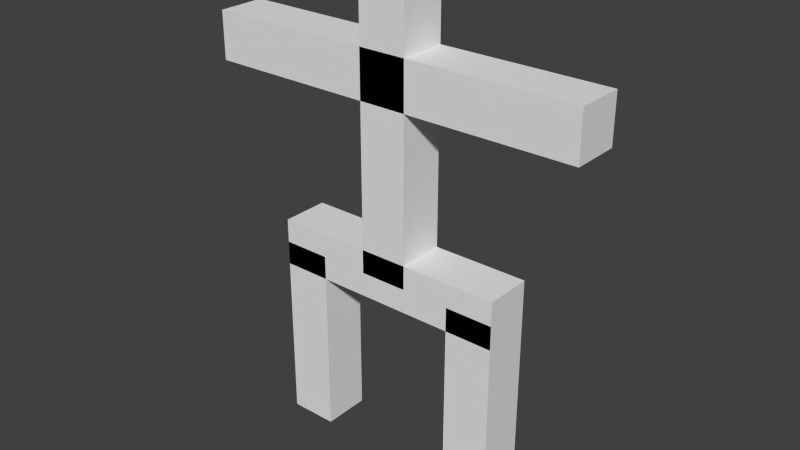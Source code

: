 # Source: stick.blend  (saved by Blender 2.60.0; exported with 4.5.12 LTS)
import bpy
from mathutils import Matrix  # noqa: F401  (used for matrix-valued properties, if any)

bpy.ops.wm.read_factory_settings(use_empty=True)
scene = bpy.context.scene
scene.name = 'Scene'

# ---- collections
col_collection_1 = bpy.data.collections.new('Collection 1'); scene.collection.children.link(col_collection_1)

# ---- world
world_world = bpy.data.worlds.new('World'); scene.world = world_world
world_world.color = (0.05088, 0.05088, 0.05088)
world_world.use_sun_shadow = False
world_world.sun_shadow_jitter_overblur = 0.0
world_world.cycles.sampling_method = 'MANUAL'
world_world.cycles.sample_map_resolution = 256

# ---- meshes
me_cube_014 = bpy.data.meshes.new('Cube.014')
me_cube_014.from_pydata([(1.0, 1.0, -1.0), (1.0, -1.0, -1.0), (-1.0, -1.0, -1.0), (-1.0, 1.0, -1.0), (1.0, 1.0, 1.0), (1.0, -1.0, 1.0), (-1.0, -1.0, 1.0), (-1.0, 1.0, 1.0)], [], [(0, 1, 2, 3), (4, 7, 6, 5), (0, 4, 5, 1), (1, 5, 6, 2), (2, 6, 7, 3), (4, 0, 3, 7)])
me_cube_014.use_remesh_preserve_volume = False
me_cube_014.use_remesh_preserve_attributes = False
me_cube_014.use_mirror_vertex_groups = False
me_cube_014.update()
me_cube_008 = bpy.data.meshes.new('Cube.008')
me_cube_008.from_pydata([(1.0, 1.0, -1.0), (1.0, -1.0, -1.0), (-1.0, -1.0, -1.0), (-1.0, 1.0, -1.0), (1.0, 1.0, 1.0), (1.0, -1.0, 1.0), (-1.0, -1.0, 1.0), (-1.0, 1.0, 1.0)], [], [(0, 1, 2, 3), (4, 7, 6, 5), (0, 4, 5, 1), (1, 5, 6, 2), (2, 6, 7, 3), (4, 0, 3, 7)])
me_cube_008.use_remesh_preserve_volume = False
me_cube_008.use_remesh_preserve_attributes = False
me_cube_008.use_mirror_vertex_groups = False
me_cube_008.update()
me_cube_010 = bpy.data.meshes.new('Cube.010')
me_cube_010.from_pydata([(1.0, 1.0, -1.0), (1.0, -1.0, -1.0), (-1.0, -1.0, -1.0), (-1.0, 1.0, -1.0), (1.0, 1.0, 1.0), (1.0, -1.0, 1.0), (-1.0, -1.0, 1.0), (-1.0, 1.0, 1.0)], [], [(0, 1, 2, 3), (4, 7, 6, 5), (0, 4, 5, 1), (1, 5, 6, 2), (2, 6, 7, 3), (4, 0, 3, 7)])
me_cube_010.use_remesh_preserve_volume = False
me_cube_010.use_remesh_preserve_attributes = False
me_cube_010.use_mirror_vertex_groups = False
me_cube_010.update()
me_cube_012 = bpy.data.meshes.new('Cube.012')
me_cube_012.from_pydata([(1.0, 1.0, -1.0), (1.0, -1.0, -1.0), (-1.0, -1.0, -1.0), (-1.0, 1.0, -1.0), (1.0, 1.0, 1.0), (1.0, -1.0, 1.0), (-1.0, -1.0, 1.0), (-1.0, 1.0, 1.0)], [], [(0, 1, 2, 3), (4, 7, 6, 5), (0, 4, 5, 1), (1, 5, 6, 2), (2, 6, 7, 3), (4, 0, 3, 7)])
me_cube_012.use_remesh_preserve_volume = False
me_cube_012.use_remesh_preserve_attributes = False
me_cube_012.use_mirror_vertex_groups = False
me_cube_012.update()
me_cube_007 = bpy.data.meshes.new('Cube.007')
me_cube_007.from_pydata([(1.0, 1.0, -1.0), (1.0, -1.0, -1.0), (-1.0, -1.0, -1.0), (-1.0, 1.0, -1.0), (1.0, 1.0, 1.0), (1.0, -1.0, 1.0), (-1.0, -1.0, 1.0), (-1.0, 1.0, 1.0)], [], [(0, 1, 2, 3), (4, 7, 6, 5), (0, 4, 5, 1), (1, 5, 6, 2), (2, 6, 7, 3), (4, 0, 3, 7)])
me_cube_007.use_remesh_preserve_volume = False
me_cube_007.use_remesh_preserve_attributes = False
me_cube_007.use_mirror_vertex_groups = False
me_cube_007.update()
me_cube_003 = bpy.data.meshes.new('Cube.003')
me_cube_003.from_pydata([(1.0, 1.0, -1.0), (1.0, -1.0, -1.0), (-1.0, -1.0, -1.0), (-1.0, 1.0, -1.0), (1.0, 1.0, 1.0), (1.0, -1.0, 1.0), (-1.0, -1.0, 1.0), (-1.0, 1.0, 1.0)], [], [(0, 1, 2, 3), (4, 7, 6, 5), (0, 4, 5, 1), (1, 5, 6, 2), (2, 6, 7, 3), (4, 0, 3, 7)])
me_cube_003.use_remesh_preserve_volume = False
me_cube_003.use_remesh_preserve_attributes = False
me_cube_003.use_mirror_vertex_groups = False
me_cube_003.update()
me_cube_004 = bpy.data.meshes.new('Cube.004')
me_cube_004.from_pydata([(1.0, 1.0, -1.0), (1.0, -1.0, -1.0), (-1.0, -1.0, -1.0), (-1.0, 1.0, -1.0), (1.0, 1.0, 1.0), (1.0, -1.0, 1.0), (-1.0, -1.0, 1.0), (-1.0, 1.0, 1.0)], [], [(0, 1, 2, 3), (4, 7, 6, 5), (0, 4, 5, 1), (1, 5, 6, 2), (2, 6, 7, 3), (4, 0, 3, 7)])
me_cube_004.use_remesh_preserve_volume = False
me_cube_004.use_remesh_preserve_attributes = False
me_cube_004.use_mirror_vertex_groups = False
me_cube_004.update()
me_cube_002 = bpy.data.meshes.new('Cube.002')
me_cube_002.from_pydata([(1.0, 1.0, -1.0), (1.0, -1.0, -1.0), (-1.0, -1.0, -1.0), (-1.0, 1.0, -1.0), (1.0, 1.0, 1.0), (1.0, -1.0, 1.0), (-1.0, -1.0, 1.0), (-1.0, 1.0, 1.0)], [], [(0, 1, 2, 3), (4, 7, 6, 5), (0, 4, 5, 1), (1, 5, 6, 2), (2, 6, 7, 3), (4, 0, 3, 7)])
me_cube_002.use_remesh_preserve_volume = False
me_cube_002.use_remesh_preserve_attributes = False
me_cube_002.use_mirror_vertex_groups = False
me_cube_002.update()
me_cube_005 = bpy.data.meshes.new('Cube.005')
me_cube_005.from_pydata([(1.0, 1.0, -1.0), (1.0, -1.0, -1.0), (-1.0, -1.0, -1.0), (-1.0, 1.0, -1.0), (1.0, 1.0, 1.0), (1.0, -1.0, 1.0), (-1.0, -1.0, 1.0), (-1.0, 1.0, 1.0)], [], [(0, 1, 2, 3), (4, 7, 6, 5), (0, 4, 5, 1), (1, 5, 6, 2), (2, 6, 7, 3), (4, 0, 3, 7)])
me_cube_005.use_remesh_preserve_volume = False
me_cube_005.use_remesh_preserve_attributes = False
me_cube_005.use_mirror_vertex_groups = False
me_cube_005.update()
me_cube_013 = bpy.data.meshes.new('Cube.013')
me_cube_013.from_pydata([(1.0, 1.0, -1.0), (1.0, -1.0, -1.0), (-1.0, -1.0, -1.0), (-1.0, 1.0, -1.0), (1.0, 1.0, 1.0), (1.0, -1.0, 1.0), (-1.0, -1.0, 1.0), (-1.0, 1.0, 1.0)], [], [(0, 1, 2, 3), (4, 7, 6, 5), (0, 4, 5, 1), (1, 5, 6, 2), (2, 6, 7, 3), (4, 0, 3, 7)])
me_cube_013.use_remesh_preserve_volume = False
me_cube_013.use_remesh_preserve_attributes = False
me_cube_013.use_mirror_vertex_groups = False
me_cube_013.update()
me_cube_011 = bpy.data.meshes.new('Cube.011')
me_cube_011.from_pydata([(1.0, 1.0, -1.0), (1.0, -1.0, -1.0), (-1.0, -1.0, -1.0), (-1.0, 1.0, -1.0), (1.0, 1.0, 1.0), (1.0, -1.0, 1.0), (-1.0, -1.0, 1.0), (-1.0, 1.0, 1.0)], [], [(0, 1, 2, 3), (4, 7, 6, 5), (0, 4, 5, 1), (1, 5, 6, 2), (2, 6, 7, 3), (4, 0, 3, 7)])
me_cube_011.use_remesh_preserve_volume = False
me_cube_011.use_remesh_preserve_attributes = False
me_cube_011.use_mirror_vertex_groups = False
me_cube_011.update()
arm_armature = bpy.data.armatures.new('Armature')  # bones are not reproduced

# ---- objects
ob_kosci = bpy.data.objects.new('kosci', arm_armature)
ob_glowa = bpy.data.objects.new('Glowa', me_cube_014)
ob_tulow = bpy.data.objects.new('Tulow', me_cube_008)
ob_ramielewe = bpy.data.objects.new('RamieLewe', me_cube_010)
ob_ramieprawe = bpy.data.objects.new('RamiePrawe', me_cube_012)
ob_miednica = bpy.data.objects.new('Miednica', me_cube_007)
ob_stopaprawa = bpy.data.objects.new('StopaPrawa', me_cube_003)
ob_udoprawe = bpy.data.objects.new('UdoPrawe', me_cube_004)
ob_stopalewa = bpy.data.objects.new('StopaLewa', me_cube_002)
ob_udolewe = bpy.data.objects.new('UdoLewe', me_cube_005)
ob_dlonprawa = bpy.data.objects.new('DlonPrawa', me_cube_013)
ob_dlonlewa = bpy.data.objects.new('DlonLewa', me_cube_011)

# ---- transforms, parenting, visibility, modifiers, constraints
ob_kosci.location = (0.003862, -0.0009656, 1.0)
ob_kosci.lineart.crease_threshold = 0.0
ob_glowa.location = (0.0, 0.0, 3.5)
ob_glowa.scale = (0.25, 0.25, 0.5)
ob_glowa.lineart.crease_threshold = 0.0
_vg = ob_glowa.vertex_groups.new(name='Bone')
_vg = ob_glowa.vertex_groups.new(name='Bone.001')
_vg = ob_glowa.vertex_groups.new(name='Bone.002')
_vg = ob_glowa.vertex_groups.new(name='Bone.003')
_vg = ob_glowa.vertex_groups.new(name='Bone.004')
_vg = ob_glowa.vertex_groups.new(name='Bone.005')
_vg = ob_glowa.vertex_groups.new(name='Bone.006')
_vg = ob_glowa.vertex_groups.new(name='Bone.007')
_vg = ob_glowa.vertex_groups.new(name='Bone.008')
_vg = ob_glowa.vertex_groups.new(name='Bone.009')
_vg = ob_glowa.vertex_groups.new(name='Bone.010')
_vg = ob_glowa.vertex_groups.new(name='Bone.011')
ob_tulow.location = (0.0, 0.0, 2.0)
ob_tulow.scale = (0.25, 0.25, 1.0)
ob_tulow.lineart.crease_threshold = 0.0
_vg = ob_tulow.vertex_groups.new(name='kosc_tulow')
_vg = ob_tulow.vertex_groups.new(name='kosc_glowa')
_vg = ob_tulow.vertex_groups.new(name='kosc_lewy_bark')
_vg = ob_tulow.vertex_groups.new(name='kosc_lewa_dlon')
_vg = ob_tulow.vertex_groups.new(name='kosc_prawy_bark')
_vg = ob_tulow.vertex_groups.new(name='kosc_prawa_dlon')
_vg = ob_tulow.vertex_groups.new(name='kosc_lewa_miednica')
_vg = ob_tulow.vertex_groups.new(name='kosc_lewe_udo')
_vg = ob_tulow.vertex_groups.new(name='kosc_lewa_stopa')
_vg = ob_tulow.vertex_groups.new(name='kosc_prawa_miednica')
_vg = ob_tulow.vertex_groups.new(name='kosc_prawe_udo')
_vg = ob_tulow.vertex_groups.new(name='kosc_prawa_stopa')
ob_ramielewe.location = (-0.5, 0.0, 3.0)
ob_ramielewe.rotation_euler = (-0.0, 1.571, 0.0)
ob_ramielewe.scale = (0.25, 0.25, 0.5)
ob_ramielewe.lineart.crease_threshold = 0.0
_vg = ob_ramielewe.vertex_groups.new(name='Bone')
_vg = ob_ramielewe.vertex_groups.new(name='Bone.001')
_vg = ob_ramielewe.vertex_groups.new(name='Bone.002')
_vg = ob_ramielewe.vertex_groups.new(name='Bone.003')
_vg = ob_ramielewe.vertex_groups.new(name='Bone.004')
_vg = ob_ramielewe.vertex_groups.new(name='Bone.005')
_vg = ob_ramielewe.vertex_groups.new(name='Bone.006')
_vg = ob_ramielewe.vertex_groups.new(name='Bone.007')
_vg = ob_ramielewe.vertex_groups.new(name='Bone.008')
_vg = ob_ramielewe.vertex_groups.new(name='Bone.009')
_vg = ob_ramielewe.vertex_groups.new(name='Bone.010')
_vg = ob_ramielewe.vertex_groups.new(name='Bone.011')
ob_ramieprawe.location = (0.5, 0.0, 3.0)
ob_ramieprawe.rotation_euler = (-0.0, 1.571, 0.0)
ob_ramieprawe.scale = (0.25, 0.25, 0.5)
ob_ramieprawe.lineart.crease_threshold = 0.0
_vg = ob_ramieprawe.vertex_groups.new(name='Bone')
_vg = ob_ramieprawe.vertex_groups.new(name='Bone.001')
_vg = ob_ramieprawe.vertex_groups.new(name='Bone.002')
_vg = ob_ramieprawe.vertex_groups.new(name='Bone.003')
_vg = ob_ramieprawe.vertex_groups.new(name='Bone.004')
_vg = ob_ramieprawe.vertex_groups.new(name='Bone.005')
_vg = ob_ramieprawe.vertex_groups.new(name='Bone.006')
_vg = ob_ramieprawe.vertex_groups.new(name='Bone.007')
_vg = ob_ramieprawe.vertex_groups.new(name='Bone.008')
_vg = ob_ramieprawe.vertex_groups.new(name='Bone.009')
_vg = ob_ramieprawe.vertex_groups.new(name='Bone.010')
_vg = ob_ramieprawe.vertex_groups.new(name='Bone.011')
ob_miednica.location = (0.0, 0.0, 1.0)
ob_miednica.rotation_euler = (-0.0, 1.571, 0.0)
ob_miednica.scale = (0.25, 0.25, 1.25)
ob_miednica.lineart.crease_threshold = 0.0
_vg = ob_miednica.vertex_groups.new(name='Bone')
_vg = ob_miednica.vertex_groups.new(name='Bone.001')
_vg = ob_miednica.vertex_groups.new(name='Bone.002')
_vg = ob_miednica.vertex_groups.new(name='Bone.003')
_vg = ob_miednica.vertex_groups.new(name='Bone.004')
_vg = ob_miednica.vertex_groups.new(name='Bone.005')
_vg = ob_miednica.vertex_groups.new(name='Bone.006')
_vg = ob_miednica.vertex_groups.new(name='Bone.007')
_vg = ob_miednica.vertex_groups.new(name='Bone.008')
_vg = ob_miednica.vertex_groups.new(name='Bone.009')
_vg = ob_miednica.vertex_groups.new(name='Bone.010')
_vg = ob_miednica.vertex_groups.new(name='Bone.011')
ob_stopaprawa.location = (1.0, 0.0, -0.5)
ob_stopaprawa.scale = (0.25, 0.25, 0.5)
ob_stopaprawa.lineart.crease_threshold = 0.0
_vg = ob_stopaprawa.vertex_groups.new(name='Bone')
_vg = ob_stopaprawa.vertex_groups.new(name='Bone.001')
_vg = ob_stopaprawa.vertex_groups.new(name='Bone.002')
_vg = ob_stopaprawa.vertex_groups.new(name='Bone.003')
_vg = ob_stopaprawa.vertex_groups.new(name='Bone.004')
_vg = ob_stopaprawa.vertex_groups.new(name='Bone.005')
_vg = ob_stopaprawa.vertex_groups.new(name='Bone.006')
_vg = ob_stopaprawa.vertex_groups.new(name='Bone.007')
_vg = ob_stopaprawa.vertex_groups.new(name='Bone.008')
_vg = ob_stopaprawa.vertex_groups.new(name='Bone.009')
_vg = ob_stopaprawa.vertex_groups.new(name='Bone.010')
_vg = ob_stopaprawa.vertex_groups.new(name='Bone.011')
ob_udoprawe.location = (1.0, 0.0, 0.5)
ob_udoprawe.scale = (0.25, 0.25, 0.5)
ob_udoprawe.lineart.crease_threshold = 0.0
_vg = ob_udoprawe.vertex_groups.new(name='Bone')
_vg = ob_udoprawe.vertex_groups.new(name='Bone.001')
_vg = ob_udoprawe.vertex_groups.new(name='Bone.002')
_vg = ob_udoprawe.vertex_groups.new(name='Bone.003')
_vg = ob_udoprawe.vertex_groups.new(name='Bone.004')
_vg = ob_udoprawe.vertex_groups.new(name='Bone.005')
_vg = ob_udoprawe.vertex_groups.new(name='Bone.006')
_vg = ob_udoprawe.vertex_groups.new(name='Bone.007')
_vg = ob_udoprawe.vertex_groups.new(name='Bone.008')
_vg = ob_udoprawe.vertex_groups.new(name='Bone.009')
_vg = ob_udoprawe.vertex_groups.new(name='Bone.010')
_vg = ob_udoprawe.vertex_groups.new(name='Bone.011')
ob_stopalewa.location = (-1.0, 0.0, -0.5)
ob_stopalewa.scale = (0.25, 0.25, 0.5)
ob_stopalewa.lineart.crease_threshold = 0.0
_vg = ob_stopalewa.vertex_groups.new(name='Bone')
_vg = ob_stopalewa.vertex_groups.new(name='Bone.001')
_vg = ob_stopalewa.vertex_groups.new(name='Bone.002')
_vg = ob_stopalewa.vertex_groups.new(name='Bone.003')
_vg = ob_stopalewa.vertex_groups.new(name='Bone.004')
_vg = ob_stopalewa.vertex_groups.new(name='Bone.005')
_vg = ob_stopalewa.vertex_groups.new(name='Bone.006')
_vg = ob_stopalewa.vertex_groups.new(name='Bone.007')
_vg = ob_stopalewa.vertex_groups.new(name='Bone.008')
_vg = ob_stopalewa.vertex_groups.new(name='Bone.009')
_vg = ob_stopalewa.vertex_groups.new(name='Bone.010')
_vg = ob_stopalewa.vertex_groups.new(name='Bone.011')
ob_udolewe.location = (-1.0, 0.0, 0.5)
ob_udolewe.scale = (0.25, 0.25, 0.5)
ob_udolewe.lineart.crease_threshold = 0.0
_vg = ob_udolewe.vertex_groups.new(name='Bone')
_vg = ob_udolewe.vertex_groups.new(name='Bone.001')
_vg = ob_udolewe.vertex_groups.new(name='Bone.002')
_vg = ob_udolewe.vertex_groups.new(name='Bone.003')
_vg = ob_udolewe.vertex_groups.new(name='Bone.004')
_vg = ob_udolewe.vertex_groups.new(name='Bone.005')
_vg = ob_udolewe.vertex_groups.new(name='Bone.006')
_vg = ob_udolewe.vertex_groups.new(name='Bone.007')
_vg = ob_udolewe.vertex_groups.new(name='Bone.008')
_vg = ob_udolewe.vertex_groups.new(name='Bone.009')
_vg = ob_udolewe.vertex_groups.new(name='Bone.010')
_vg = ob_udolewe.vertex_groups.new(name='Bone.011')
ob_dlonprawa.location = (1.5, 0.0, 3.0)
ob_dlonprawa.rotation_euler = (-0.0, 1.571, 0.0)
ob_dlonprawa.scale = (0.25, 0.25, 0.5)
ob_dlonprawa.lineart.crease_threshold = 0.0
_vg = ob_dlonprawa.vertex_groups.new(name='Bone')
_vg = ob_dlonprawa.vertex_groups.new(name='Bone.001')
_vg = ob_dlonprawa.vertex_groups.new(name='Bone.002')
_vg = ob_dlonprawa.vertex_groups.new(name='Bone.003')
_vg = ob_dlonprawa.vertex_groups.new(name='Bone.004')
_vg = ob_dlonprawa.vertex_groups.new(name='Bone.005')
_vg = ob_dlonprawa.vertex_groups.new(name='Bone.006')
_vg = ob_dlonprawa.vertex_groups.new(name='Bone.007')
_vg = ob_dlonprawa.vertex_groups.new(name='Bone.008')
_vg = ob_dlonprawa.vertex_groups.new(name='Bone.009')
_vg = ob_dlonprawa.vertex_groups.new(name='Bone.010')
_vg = ob_dlonprawa.vertex_groups.new(name='Bone.011')
ob_dlonlewa.location = (-1.5, 0.0, 3.0)
ob_dlonlewa.rotation_euler = (-0.0, 1.571, 0.0)
ob_dlonlewa.scale = (0.25, 0.25, 0.5)
ob_dlonlewa.lineart.crease_threshold = 0.0
_vg = ob_dlonlewa.vertex_groups.new(name='Bone')
_vg = ob_dlonlewa.vertex_groups.new(name='Bone.001')
_vg = ob_dlonlewa.vertex_groups.new(name='Bone.002')
_vg = ob_dlonlewa.vertex_groups.new(name='Bone.003')
_vg = ob_dlonlewa.vertex_groups.new(name='Bone.004')
_vg = ob_dlonlewa.vertex_groups.new(name='Bone.005')
_vg = ob_dlonlewa.vertex_groups.new(name='Bone.006')
_vg = ob_dlonlewa.vertex_groups.new(name='Bone.007')
_vg = ob_dlonlewa.vertex_groups.new(name='Bone.008')
_vg = ob_dlonlewa.vertex_groups.new(name='Bone.009')
_vg = ob_dlonlewa.vertex_groups.new(name='Bone.010')
_vg = ob_dlonlewa.vertex_groups.new(name='Bone.011')

# ---- collection membership
col_collection_1.objects.link(ob_kosci)
col_collection_1.objects.link(ob_glowa)
col_collection_1.objects.link(ob_tulow)
col_collection_1.objects.link(ob_ramielewe)
col_collection_1.objects.link(ob_ramieprawe)
col_collection_1.objects.link(ob_miednica)
col_collection_1.objects.link(ob_stopaprawa)
col_collection_1.objects.link(ob_udoprawe)
col_collection_1.objects.link(ob_stopalewa)
col_collection_1.objects.link(ob_udolewe)
col_collection_1.objects.link(ob_dlonprawa)
col_collection_1.objects.link(ob_dlonlewa)

# ---- scene / render settings (as saved in the file)
scene.frame_start = 1; scene.frame_end = 250; scene.frame_set(1)
scene.render.engine = 'BLENDER_EEVEE_NEXT'
scene.render.image_settings.color_mode = 'RGB'
scene.render.image_settings.compression = 90
scene.render.resolution_percentage = 50
scene.render.dither_intensity = 0.0
scene.render.bake_margin = 2
scene.render.bake_bias = 0.0
scene.cycles.use_denoising = False
scene.cycles.samples = 10
scene.cycles.sampling_pattern = 'TABULATED_SOBOL'
scene.cycles.light_sampling_threshold = 0.0
scene.cycles.use_adaptive_sampling = False
scene.cycles.use_light_tree = False
scene.cycles.blur_glossy = 0.0
scene.cycles.volume_bounces = 1
scene.cycles.pixel_filter_type = 'GAUSSIAN'
scene.cycles.sample_clamp_indirect = 0.0
scene.view_settings.view_transform = 'Standard'
bpy.context.view_layer.update()

# ---- added for rendering (the .blend has no active camera and no usable light): camera, sun
cam_auto = bpy.data.cameras.new('AutoCamera')
cam_auto.lens = 50.0
cam_auto.sensor_width = 36.0
cam_auto.clip_end = 1000.0
ob_auto_camera = bpy.data.objects.new('AutoCamera', cam_auto)
scene.collection.objects.link(ob_auto_camera)
ob_auto_camera.location = (5.94236, -7.13084, 6.25389)
ob_auto_camera.rotation_euler = (1.09748, -7.21219e-08, 0.694738)
scene.camera = ob_auto_camera
light_auto_sun = bpy.data.lights.new('AutoSun', 'SUN')
light_auto_sun.energy = 3.0
light_auto_sun.angle = 0.0523599
ob_auto_sun = bpy.data.objects.new('AutoSun', light_auto_sun)
scene.collection.objects.link(ob_auto_sun)
ob_auto_sun.rotation_euler = (0.872665, 0.174533, 0.523599)
bpy.context.view_layer.update()
